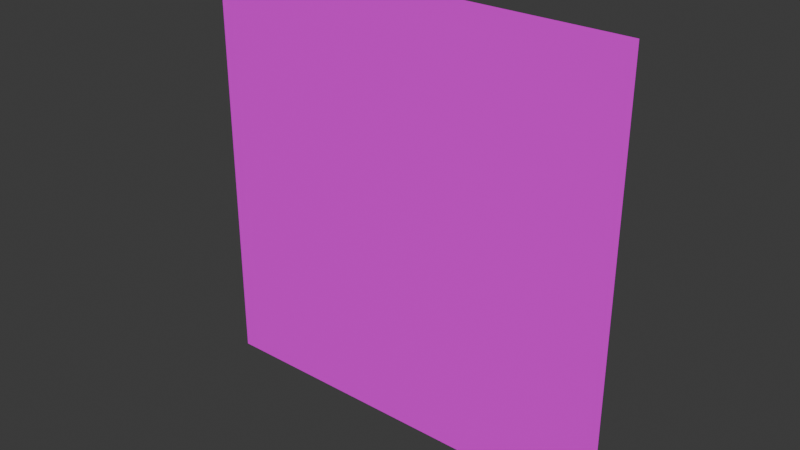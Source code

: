 # Source: scare.blend  (saved by Blender 4.2.66; exported with 4.5.12 LTS)
import bpy
from mathutils import Matrix  # noqa: F401  (used for matrix-valued properties, if any)

bpy.ops.wm.read_factory_settings(use_empty=True)
scene = bpy.context.scene
scene.name = 'Scene'

# ---- collections
col_collection = bpy.data.collections.new('Collection'); scene.collection.children.link(col_collection)

# ---- images (referenced by path relative to the original .blend; pixels are not part of the script)
import os
ASSET_DIR = os.environ.get("B2B_ASSET_DIR", "")  # directory of the original .blend (textures are referenced by path, not embedded)
HERE = os.path.dirname(os.path.abspath(__file__))  # packed textures are extracted next to this script under _unpacked/

def load_image(name, relpath, width, height, colorspace="sRGB"):
    """Load a texture the original file referenced (path relative to the .blend, or extracted next to this script)."""
    p = next((c for c in (os.path.join(HERE, relpath), os.path.join(ASSET_DIR, relpath)) if relpath and os.path.exists(c)), "")
    if p:
        img = bpy.data.images.load(p, check_existing=True)
        img.name = name
    else:  # same state as the original file: an image datablock whose file is absent (Cycles renders it pink)
        img = bpy.data.images.new(name, width, height)
        img.source = "FILE"
        img.filepath = "//" + (relpath or name)
    img.colorspace_settings.name = colorspace
    return img
img_ghost_png = load_image('Ghost.png', 'Ghost.png', 1024, 1024, 'sRGB')

# ---- materials (node trees are filled in below, after node groups)
mat_ghost = bpy.data.materials.new('Ghost')

# ---- material node trees
mat_ghost.use_nodes = True; mat_ghost.node_tree.nodes.clear()
_N = mat_ghost.node_tree.nodes; _L = mat_ghost.node_tree.links
n0 = _N.new('ShaderNodeBsdfPrincipled'); n0.name = 'Principled BSDF'; n0.location = (10, 300)
n1 = _N.new('ShaderNodeOutputMaterial'); n1.name = 'Material Output'; n1.location = (300, 300)
n2 = _N.new('ShaderNodeTexImage'); n2.name = 'Image Texture'; n2.location = (-280, 280)
n2.image = img_ghost_png
n2.interpolation = 'Closest'
_L.new(n0.outputs[0], n1.inputs[0])
_L.new(n2.outputs[0], n0.inputs[0])
n1.is_active_output = True

# ---- world
world_world = bpy.data.worlds.new('World'); scene.world = world_world
world_world.use_nodes = True; world_world.node_tree.nodes.clear()
_N = world_world.node_tree.nodes; _L = world_world.node_tree.links
n0 = _N.new('ShaderNodeOutputWorld'); n0.name = 'World Output'; n0.location = (300, 300)
n1 = _N.new('ShaderNodeBackground'); n1.name = 'Background'; n1.location = (10, 300)
n1.inputs[0].default_value = (0.05088, 0.05088, 0.05088, 1.0)
_L.new(n1.outputs[0], n0.inputs[0])
n0.is_active_output = True
world_world.color = (0.05088, 0.05088, 0.05088)
world_world.sun_shadow_jitter_overblur = 0.0

# ---- meshes
me_plane = bpy.data.meshes.new('Plane')
me_plane.from_pydata([(-0.5, 9.735e-08, 0.5), (-0.5, -5.364e-08, -0.5), (0.5, 5.364e-08, 0.5), (0.5, -9.735e-08, -0.5), (3.3e-15, 7.55e-08, 0.5), (-3.3e-15, -7.55e-08, -0.5)], [], [(4, 5, 3, 2), (0, 1, 5, 4)])
_uv = me_plane.uv_layers.new(name='UVMap')
_uv.uv.foreach_set('vector', [1.0, 1.0, 1.0, 0.0, 0.8333, 0.0, 0.8333, 1.0, 0.8333, 1.0, 0.8333, 0.0, 1.0, 0.0, 1.0, 1.0])
me_plane.materials.append(mat_ghost)
me_plane.update()

# ---- objects
ob_plane = bpy.data.objects.new('Plane', me_plane)

# ---- transforms, parenting, visibility, modifiers, constraints
ob_plane.location = (0.0, 0.0, 0.0)
ob_plane.rotation_euler = (0.0, -0.0, 3.142)

# ---- collection membership
col_collection.objects.link(ob_plane)

# ---- scene / render settings (as saved in the file)
scene.frame_start = 1; scene.frame_end = 250; scene.frame_set(1)
scene.render.engine = 'BLENDER_EEVEE_NEXT'
bpy.context.view_layer.update()

# ---- added for rendering (the .blend has no active camera and no usable light): camera, sun
cam_auto = bpy.data.cameras.new('AutoCamera')
cam_auto.lens = 50.0
cam_auto.sensor_width = 36.0
cam_auto.clip_end = 1000.0
ob_auto_camera = bpy.data.objects.new('AutoCamera', cam_auto)
scene.collection.objects.link(ob_auto_camera)
ob_auto_camera.location = (1.30847, -1.57016, 1.04677)
ob_auto_camera.rotation_euler = (1.09748, -7.21219e-08, 0.694738)
scene.camera = ob_auto_camera
light_auto_sun = bpy.data.lights.new('AutoSun', 'SUN')
light_auto_sun.energy = 3.0
light_auto_sun.angle = 0.0523599
ob_auto_sun = bpy.data.objects.new('AutoSun', light_auto_sun)
scene.collection.objects.link(ob_auto_sun)
ob_auto_sun.rotation_euler = (0.872665, 0.174533, 0.523599)
bpy.context.view_layer.update()
